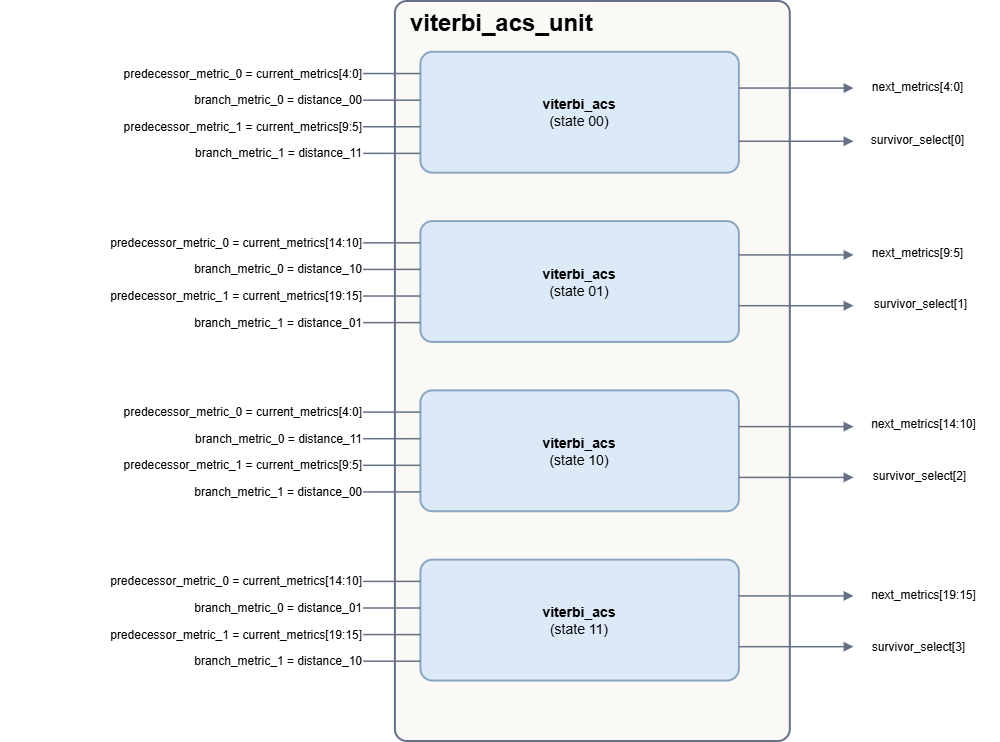

The diagram above was exported from draw.io. Its source (the exported page's mxGraphModel, read from the mxfile embedded in the PNG):
<mxGraphModel dx="2513" dy="1043" grid="1" gridSize="10" guides="1" tooltips="1" connect="1" arrows="1" fold="1" page="1" pageScale="1" pageWidth="1950" pageHeight="1300" background="#ffffff" math="0" shadow="0">
  <root>
    <mxCell id="0" />
    <mxCell id="1" parent="0" />
    <mxCell id="oIs5DM-X51h4GOg6agu0-1" connectable="0" parent="1" style="group" value="" vertex="1">
      <mxGeometry height="740" width="1000" x="190" y="90" as="geometry" />
    </mxCell>
    <mxCell id="oIs5DM-X51h4GOg6agu0-2" parent="oIs5DM-X51h4GOg6agu0-1" style="rounded=1;whiteSpace=wrap;html=1;arcSize=3;fillColor=#FAF9F6;strokeColor=#667085;strokeWidth=2;fontColor=#000000;" value="" vertex="1">
      <mxGeometry height="739.9999999999999" width="394.9044585987262" x="394.9044585987262" as="geometry" />
    </mxCell>
    <mxCell id="oIs5DM-X51h4GOg6agu0-3" parent="oIs5DM-X51h4GOg6agu0-1" style="text;html=1;align=left;verticalAlign=middle;strokeColor=none;fillColor=none;fontColor=#000000;fontSize=24;fontStyle=1;" value="viterbi_acs_unit" vertex="1">
      <mxGeometry height="43.52941176470588" width="509.55414012738856" x="407.64331210191085" as="geometry" />
    </mxCell>
    <mxCell id="oIs5DM-X51h4GOg6agu0-4" parent="oIs5DM-X51h4GOg6agu0-1" style="text;html=1;align=right;verticalAlign=middle;strokeColor=none;fillColor=none;fontColor=#000000;fontSize=12;" value="predecessor_metric_0 = current_metrics[4:0]" vertex="1">
      <mxGeometry height="24.18300653594771" width="363.05732484076435" y="60.45751633986928" as="geometry" />
    </mxCell>
    <mxCell id="oIs5DM-X51h4GOg6agu0-5" parent="oIs5DM-X51h4GOg6agu0-1" style="text;html=1;align=right;verticalAlign=middle;strokeColor=none;fillColor=none;fontColor=#000000;fontSize=12;" value="branch_metric_0 = distance_00" vertex="1">
      <mxGeometry height="24.18300653594771" width="363.05732484076435" y="87.05882352941175" as="geometry" />
    </mxCell>
    <mxCell id="oIs5DM-X51h4GOg6agu0-6" parent="oIs5DM-X51h4GOg6agu0-1" style="text;html=1;align=right;verticalAlign=middle;strokeColor=none;fillColor=none;fontColor=#000000;fontSize=12;" value="predecessor_metric_1 = current_metrics[9:5]" vertex="1">
      <mxGeometry height="24.18300653594771" width="363.05732484076435" y="113.66013071895424" as="geometry" />
    </mxCell>
    <mxCell id="oIs5DM-X51h4GOg6agu0-7" parent="oIs5DM-X51h4GOg6agu0-1" style="text;html=1;align=right;verticalAlign=middle;strokeColor=none;fillColor=none;fontColor=#000000;fontSize=12;" value="branch_metric_1 = distance_11" vertex="1">
      <mxGeometry height="24.18300653594771" width="363.05732484076435" y="140.2614379084967" as="geometry" />
    </mxCell>
    <mxCell id="oIs5DM-X51h4GOg6agu0-8" parent="oIs5DM-X51h4GOg6agu0-1" style="rounded=1;whiteSpace=wrap;html=1;arcSize=10;fillColor=#DCEAF7;strokeColor=#8AA6C1;strokeWidth=2;fontColor=#000000;fontSize=14;" value="&lt;b&gt;viterbi_acs&lt;/b&gt;&lt;br&gt;(state 00)" vertex="1">
      <mxGeometry height="120.91503267973856" width="318.47133757961785" x="420.38216560509557" y="50.78431372549019" as="geometry" />
    </mxCell>
    <mxCell id="oIs5DM-X51h4GOg6agu0-9" parent="oIs5DM-X51h4GOg6agu0-1" style="text;html=1;align=right;verticalAlign=middle;strokeColor=none;fillColor=none;fontColor=#000000;fontSize=12;" value="predecessor_metric_0 = current_metrics[14:10]" vertex="1">
      <mxGeometry height="24.18300653594771" width="363.05732484076435" y="229.73856209150324" as="geometry" />
    </mxCell>
    <mxCell id="oIs5DM-X51h4GOg6agu0-10" parent="oIs5DM-X51h4GOg6agu0-1" style="text;html=1;align=right;verticalAlign=middle;strokeColor=none;fillColor=none;fontColor=#000000;fontSize=12;" value="branch_metric_0 = distance_10" vertex="1">
      <mxGeometry height="24.18300653594771" width="363.05732484076435" y="256.3398692810457" as="geometry" />
    </mxCell>
    <mxCell id="oIs5DM-X51h4GOg6agu0-11" parent="oIs5DM-X51h4GOg6agu0-1" style="text;html=1;align=right;verticalAlign=middle;strokeColor=none;fillColor=none;fontColor=#000000;fontSize=12;" value="predecessor_metric_1 = current_metrics[19:15]" vertex="1">
      <mxGeometry height="24.18300653594771" width="363.05732484076435" y="282.94117647058823" as="geometry" />
    </mxCell>
    <mxCell id="oIs5DM-X51h4GOg6agu0-12" parent="oIs5DM-X51h4GOg6agu0-1" style="text;html=1;align=right;verticalAlign=middle;strokeColor=none;fillColor=none;fontColor=#000000;fontSize=12;" value="branch_metric_1 = distance_01" vertex="1">
      <mxGeometry height="24.18300653594771" width="363.05732484076435" y="309.5424836601307" as="geometry" />
    </mxCell>
    <mxCell id="oIs5DM-X51h4GOg6agu0-13" parent="oIs5DM-X51h4GOg6agu0-1" style="rounded=1;whiteSpace=wrap;html=1;arcSize=10;fillColor=#DCEAF7;strokeColor=#8AA6C1;strokeWidth=2;fontColor=#000000;fontSize=14;" value="&lt;b&gt;viterbi_acs&lt;/b&gt;&lt;br&gt;(state 01)" vertex="1">
      <mxGeometry height="120.91503267973856" width="318.47133757961785" x="420.38216560509557" y="220.06535947712416" as="geometry" />
    </mxCell>
    <mxCell id="oIs5DM-X51h4GOg6agu0-14" parent="oIs5DM-X51h4GOg6agu0-1" style="text;html=1;align=right;verticalAlign=middle;strokeColor=none;fillColor=none;fontColor=#000000;fontSize=12;" value="predecessor_metric_0 = current_metrics[4:0]" vertex="1">
      <mxGeometry height="24.18300653594771" width="363.05732484076435" y="399.01960784313724" as="geometry" />
    </mxCell>
    <mxCell id="oIs5DM-X51h4GOg6agu0-15" parent="oIs5DM-X51h4GOg6agu0-1" style="text;html=1;align=right;verticalAlign=middle;strokeColor=none;fillColor=none;fontColor=#000000;fontSize=12;" value="branch_metric_0 = distance_11" vertex="1">
      <mxGeometry height="24.18300653594771" width="363.05732484076435" y="425.6209150326797" as="geometry" />
    </mxCell>
    <mxCell id="oIs5DM-X51h4GOg6agu0-16" parent="oIs5DM-X51h4GOg6agu0-1" style="text;html=1;align=right;verticalAlign=middle;strokeColor=none;fillColor=none;fontColor=#000000;fontSize=12;" value="predecessor_metric_1 = current_metrics[9:5]" vertex="1">
      <mxGeometry height="24.18300653594771" width="363.05732484076435" y="452.2222222222222" as="geometry" />
    </mxCell>
    <mxCell id="oIs5DM-X51h4GOg6agu0-17" parent="oIs5DM-X51h4GOg6agu0-1" style="text;html=1;align=right;verticalAlign=middle;strokeColor=none;fillColor=none;fontColor=#000000;fontSize=12;" value="branch_metric_1 = distance_00" vertex="1">
      <mxGeometry height="24.18300653594771" width="363.05732484076435" y="478.82352941176464" as="geometry" />
    </mxCell>
    <mxCell id="oIs5DM-X51h4GOg6agu0-18" parent="oIs5DM-X51h4GOg6agu0-1" style="rounded=1;whiteSpace=wrap;html=1;arcSize=10;fillColor=#DCEAF7;strokeColor=#8AA6C1;strokeWidth=2;fontColor=#000000;fontSize=14;" value="&lt;b&gt;viterbi_acs&lt;/b&gt;&lt;br&gt;(state 10)" vertex="1">
      <mxGeometry height="120.91503267973856" width="318.47133757961785" x="420.38216560509557" y="389.34640522875816" as="geometry" />
    </mxCell>
    <mxCell id="oIs5DM-X51h4GOg6agu0-19" parent="oIs5DM-X51h4GOg6agu0-1" style="text;html=1;align=right;verticalAlign=middle;strokeColor=none;fillColor=none;fontColor=#000000;fontSize=12;" value="predecessor_metric_0 = current_metrics[14:10]" vertex="1">
      <mxGeometry height="24.18300653594771" width="363.05732484076435" y="568.3006535947712" as="geometry" />
    </mxCell>
    <mxCell id="oIs5DM-X51h4GOg6agu0-20" parent="oIs5DM-X51h4GOg6agu0-1" style="text;html=1;align=right;verticalAlign=middle;strokeColor=none;fillColor=none;fontColor=#000000;fontSize=12;" value="branch_metric_0 = distance_01" vertex="1">
      <mxGeometry height="24.18300653594771" width="363.05732484076435" y="594.9019607843137" as="geometry" />
    </mxCell>
    <mxCell id="oIs5DM-X51h4GOg6agu0-21" parent="oIs5DM-X51h4GOg6agu0-1" style="text;html=1;align=right;verticalAlign=middle;strokeColor=none;fillColor=none;fontColor=#000000;fontSize=12;" value="predecessor_metric_1 = current_metrics[19:15]" vertex="1">
      <mxGeometry height="24.18300653594771" width="363.05732484076435" y="621.5032679738562" as="geometry" />
    </mxCell>
    <mxCell id="oIs5DM-X51h4GOg6agu0-22" parent="oIs5DM-X51h4GOg6agu0-1" style="text;html=1;align=right;verticalAlign=middle;strokeColor=none;fillColor=none;fontColor=#000000;fontSize=12;" value="branch_metric_1 = distance_10" vertex="1">
      <mxGeometry height="24.18300653594771" width="363.05732484076435" y="648.1045751633986" as="geometry" />
    </mxCell>
    <mxCell id="oIs5DM-X51h4GOg6agu0-23" parent="oIs5DM-X51h4GOg6agu0-1" style="rounded=1;whiteSpace=wrap;html=1;arcSize=10;fillColor=#DCEAF7;strokeColor=#8AA6C1;strokeWidth=2;fontColor=#000000;fontSize=14;" value="&lt;b&gt;viterbi_acs&lt;/b&gt;&lt;br&gt;(state 11)" vertex="1">
      <mxGeometry height="120.91503267973856" width="318.47133757961785" x="420.38216560509557" y="558.627450980392" as="geometry" />
    </mxCell>
    <mxCell id="oIs5DM-X51h4GOg6agu0-24" edge="1" parent="oIs5DM-X51h4GOg6agu0-1" source="oIs5DM-X51h4GOg6agu0-4" style="edgeStyle=orthogonalEdgeStyle;rounded=0;orthogonalLoop=1;jettySize=auto;html=1;strokeColor=#667085;strokeWidth=1.5;endArrow=none;exitX=1;exitY=0.5;entryX=0;entryY=0.18;fontColor=#000000;" target="oIs5DM-X51h4GOg6agu0-8">
      <mxGeometry relative="1" as="geometry" />
    </mxCell>
    <mxCell id="oIs5DM-X51h4GOg6agu0-25" edge="1" parent="oIs5DM-X51h4GOg6agu0-1" source="oIs5DM-X51h4GOg6agu0-5" style="edgeStyle=orthogonalEdgeStyle;rounded=0;orthogonalLoop=1;jettySize=auto;html=1;strokeColor=#667085;strokeWidth=1.5;endArrow=none;exitX=1;exitY=0.5;entryX=0;entryY=0.38;fontColor=#000000;" target="oIs5DM-X51h4GOg6agu0-8">
      <mxGeometry relative="1" as="geometry">
        <Array as="points">
          <mxPoint x="420.38216560509557" y="99.15032679738562" />
        </Array>
      </mxGeometry>
    </mxCell>
    <mxCell id="oIs5DM-X51h4GOg6agu0-26" edge="1" parent="oIs5DM-X51h4GOg6agu0-1" source="oIs5DM-X51h4GOg6agu0-6" style="edgeStyle=orthogonalEdgeStyle;rounded=0;orthogonalLoop=1;jettySize=auto;html=1;strokeColor=#667085;strokeWidth=1.5;endArrow=none;exitX=1;exitY=0.5;entryX=0;entryY=0.62;fontColor=#000000;" target="oIs5DM-X51h4GOg6agu0-8">
      <mxGeometry relative="1" as="geometry" />
    </mxCell>
    <mxCell id="oIs5DM-X51h4GOg6agu0-27" edge="1" parent="oIs5DM-X51h4GOg6agu0-1" source="oIs5DM-X51h4GOg6agu0-7" style="edgeStyle=orthogonalEdgeStyle;rounded=0;orthogonalLoop=1;jettySize=auto;html=1;strokeColor=#667085;strokeWidth=1.5;endArrow=none;exitX=1;exitY=0.5;entryX=0;entryY=0.82;fontColor=#000000;" target="oIs5DM-X51h4GOg6agu0-8">
      <mxGeometry relative="1" as="geometry">
        <Array as="points">
          <mxPoint x="420.38216560509557" y="152.35294117647055" />
        </Array>
      </mxGeometry>
    </mxCell>
    <mxCell id="oIs5DM-X51h4GOg6agu0-28" edge="1" parent="oIs5DM-X51h4GOg6agu0-1" source="oIs5DM-X51h4GOg6agu0-9" style="edgeStyle=orthogonalEdgeStyle;rounded=0;orthogonalLoop=1;jettySize=auto;html=1;strokeColor=#667085;strokeWidth=1.5;endArrow=none;exitX=1;exitY=0.5;entryX=0;entryY=0.18;fontColor=#000000;" target="oIs5DM-X51h4GOg6agu0-13">
      <mxGeometry relative="1" as="geometry" />
    </mxCell>
    <mxCell id="oIs5DM-X51h4GOg6agu0-29" edge="1" parent="oIs5DM-X51h4GOg6agu0-1" source="oIs5DM-X51h4GOg6agu0-10" style="edgeStyle=orthogonalEdgeStyle;rounded=0;orthogonalLoop=1;jettySize=auto;html=1;strokeColor=#667085;strokeWidth=1.5;endArrow=none;exitX=1;exitY=0.5;entryX=0;entryY=0.38;fontColor=#000000;" target="oIs5DM-X51h4GOg6agu0-13">
      <mxGeometry relative="1" as="geometry">
        <Array as="points">
          <mxPoint x="420.38216560509557" y="268.43137254901956" />
        </Array>
      </mxGeometry>
    </mxCell>
    <mxCell id="oIs5DM-X51h4GOg6agu0-30" edge="1" parent="oIs5DM-X51h4GOg6agu0-1" source="oIs5DM-X51h4GOg6agu0-11" style="edgeStyle=orthogonalEdgeStyle;rounded=0;orthogonalLoop=1;jettySize=auto;html=1;strokeColor=#667085;strokeWidth=1.5;endArrow=none;exitX=1;exitY=0.5;entryX=0;entryY=0.62;fontColor=#000000;" target="oIs5DM-X51h4GOg6agu0-13">
      <mxGeometry relative="1" as="geometry" />
    </mxCell>
    <mxCell id="oIs5DM-X51h4GOg6agu0-31" edge="1" parent="oIs5DM-X51h4GOg6agu0-1" source="oIs5DM-X51h4GOg6agu0-12" style="edgeStyle=orthogonalEdgeStyle;rounded=0;orthogonalLoop=1;jettySize=auto;html=1;strokeColor=#667085;strokeWidth=1.5;endArrow=none;exitX=1;exitY=0.5;entryX=0;entryY=0.82;fontColor=#000000;" target="oIs5DM-X51h4GOg6agu0-13">
      <mxGeometry relative="1" as="geometry">
        <Array as="points">
          <mxPoint x="420.38216560509557" y="321.6339869281045" />
        </Array>
      </mxGeometry>
    </mxCell>
    <mxCell id="oIs5DM-X51h4GOg6agu0-32" edge="1" parent="oIs5DM-X51h4GOg6agu0-1" source="oIs5DM-X51h4GOg6agu0-14" style="edgeStyle=orthogonalEdgeStyle;rounded=0;orthogonalLoop=1;jettySize=auto;html=1;strokeColor=#667085;strokeWidth=1.5;endArrow=none;exitX=1;exitY=0.5;entryX=0;entryY=0.18;fontColor=#000000;" target="oIs5DM-X51h4GOg6agu0-18">
      <mxGeometry relative="1" as="geometry" />
    </mxCell>
    <mxCell id="oIs5DM-X51h4GOg6agu0-33" edge="1" parent="oIs5DM-X51h4GOg6agu0-1" source="oIs5DM-X51h4GOg6agu0-15" style="edgeStyle=orthogonalEdgeStyle;rounded=0;orthogonalLoop=1;jettySize=auto;html=1;strokeColor=#667085;strokeWidth=1.5;endArrow=none;exitX=1;exitY=0.5;entryX=0;entryY=0.38;fontColor=#000000;" target="oIs5DM-X51h4GOg6agu0-18">
      <mxGeometry relative="1" as="geometry">
        <Array as="points">
          <mxPoint x="420.38216560509557" y="437.71241830065355" />
        </Array>
      </mxGeometry>
    </mxCell>
    <mxCell id="oIs5DM-X51h4GOg6agu0-34" edge="1" parent="oIs5DM-X51h4GOg6agu0-1" source="oIs5DM-X51h4GOg6agu0-16" style="edgeStyle=orthogonalEdgeStyle;rounded=0;orthogonalLoop=1;jettySize=auto;html=1;strokeColor=#667085;strokeWidth=1.5;endArrow=none;exitX=1;exitY=0.5;entryX=0;entryY=0.62;fontColor=#000000;" target="oIs5DM-X51h4GOg6agu0-18">
      <mxGeometry relative="1" as="geometry" />
    </mxCell>
    <mxCell id="oIs5DM-X51h4GOg6agu0-35" edge="1" parent="oIs5DM-X51h4GOg6agu0-1" source="oIs5DM-X51h4GOg6agu0-17" style="edgeStyle=orthogonalEdgeStyle;rounded=0;orthogonalLoop=1;jettySize=auto;html=1;strokeColor=#667085;strokeWidth=1.5;endArrow=none;exitX=1;exitY=0.5;entryX=0;entryY=0.82;fontColor=#000000;" target="oIs5DM-X51h4GOg6agu0-18">
      <mxGeometry relative="1" as="geometry">
        <Array as="points">
          <mxPoint x="420.38216560509557" y="490.9150326797385" />
        </Array>
      </mxGeometry>
    </mxCell>
    <mxCell id="oIs5DM-X51h4GOg6agu0-36" edge="1" parent="oIs5DM-X51h4GOg6agu0-1" source="oIs5DM-X51h4GOg6agu0-19" style="edgeStyle=orthogonalEdgeStyle;rounded=0;orthogonalLoop=1;jettySize=auto;html=1;strokeColor=#667085;strokeWidth=1.5;endArrow=none;exitX=1;exitY=0.5;entryX=0;entryY=0.18;fontColor=#000000;" target="oIs5DM-X51h4GOg6agu0-23">
      <mxGeometry relative="1" as="geometry" />
    </mxCell>
    <mxCell id="oIs5DM-X51h4GOg6agu0-37" edge="1" parent="oIs5DM-X51h4GOg6agu0-1" source="oIs5DM-X51h4GOg6agu0-20" style="edgeStyle=orthogonalEdgeStyle;rounded=0;orthogonalLoop=1;jettySize=auto;html=1;strokeColor=#667085;strokeWidth=1.5;endArrow=none;exitX=1;exitY=0.5;entryX=0;entryY=0.38;fontColor=#000000;" target="oIs5DM-X51h4GOg6agu0-23">
      <mxGeometry relative="1" as="geometry">
        <Array as="points">
          <mxPoint x="420.38216560509557" y="606.9934640522874" />
        </Array>
      </mxGeometry>
    </mxCell>
    <mxCell id="oIs5DM-X51h4GOg6agu0-38" edge="1" parent="oIs5DM-X51h4GOg6agu0-1" source="oIs5DM-X51h4GOg6agu0-21" style="edgeStyle=orthogonalEdgeStyle;rounded=0;orthogonalLoop=1;jettySize=auto;html=1;strokeColor=#667085;strokeWidth=1.5;endArrow=none;exitX=1;exitY=0.5;entryX=0;entryY=0.62;fontColor=#000000;" target="oIs5DM-X51h4GOg6agu0-23">
      <mxGeometry relative="1" as="geometry" />
    </mxCell>
    <mxCell id="oIs5DM-X51h4GOg6agu0-39" edge="1" parent="oIs5DM-X51h4GOg6agu0-1" source="oIs5DM-X51h4GOg6agu0-22" style="edgeStyle=orthogonalEdgeStyle;rounded=0;orthogonalLoop=1;jettySize=auto;html=1;strokeColor=#667085;strokeWidth=1.5;endArrow=none;exitX=1;exitY=0.5;entryX=0;entryY=0.82;fontColor=#000000;" target="oIs5DM-X51h4GOg6agu0-23">
      <mxGeometry relative="1" as="geometry">
        <Array as="points">
          <mxPoint x="420.38216560509557" y="660.1960784313725" />
        </Array>
      </mxGeometry>
    </mxCell>
    <mxCell id="oIs5DM-X51h4GOg6agu0-40" edge="1" parent="oIs5DM-X51h4GOg6agu0-1" source="oIs5DM-X51h4GOg6agu0-8" style="edgeStyle=orthogonalEdgeStyle;rounded=0;orthogonalLoop=1;jettySize=auto;html=1;strokeColor=#667085;strokeWidth=1.5;endArrow=block;endFill=1;exitX=1;exitY=0.3;fontColor=#000000;">
      <mxGeometry relative="1" as="geometry">
        <mxPoint x="853.5031847133758" y="87.05882352941175" as="targetPoint" />
      </mxGeometry>
    </mxCell>
    <mxCell id="oIs5DM-X51h4GOg6agu0-41" edge="1" parent="oIs5DM-X51h4GOg6agu0-1" source="oIs5DM-X51h4GOg6agu0-13" style="edgeStyle=orthogonalEdgeStyle;rounded=0;orthogonalLoop=1;jettySize=auto;html=1;strokeColor=#667085;strokeWidth=1.5;endArrow=block;endFill=1;exitX=1;exitY=0.7;fontColor=#000000;">
      <mxGeometry relative="1" as="geometry">
        <mxPoint x="853.5031847133758" y="304.7058823529411" as="targetPoint" />
      </mxGeometry>
    </mxCell>
    <mxCell id="oIs5DM-X51h4GOg6agu0-42" edge="1" parent="oIs5DM-X51h4GOg6agu0-1" style="edgeStyle=orthogonalEdgeStyle;rounded=0;orthogonalLoop=1;jettySize=auto;html=1;strokeColor=#667085;strokeWidth=1.5;endArrow=block;endFill=1;exitX=1;exitY=0.3;fontColor=#000000;">
      <mxGeometry relative="1" as="geometry">
        <mxPoint x="738.8535031847134" y="253.92156862745094" as="sourcePoint" />
        <mxPoint x="853.5031847133758" y="253.92156862745094" as="targetPoint" />
      </mxGeometry>
    </mxCell>
    <mxCell id="oIs5DM-X51h4GOg6agu0-43" edge="1" parent="oIs5DM-X51h4GOg6agu0-1" style="edgeStyle=orthogonalEdgeStyle;rounded=0;orthogonalLoop=1;jettySize=auto;html=1;strokeColor=#667085;strokeWidth=1.5;endArrow=block;endFill=1;exitX=1;exitY=0.3;fontColor=#000000;">
      <mxGeometry relative="1" as="geometry">
        <mxPoint x="738.8535031847134" y="425.6209150326797" as="sourcePoint" />
        <mxPoint x="853.5031847133758" y="425.6209150326797" as="targetPoint" />
      </mxGeometry>
    </mxCell>
    <mxCell id="oIs5DM-X51h4GOg6agu0-44" edge="1" parent="oIs5DM-X51h4GOg6agu0-1" style="edgeStyle=orthogonalEdgeStyle;rounded=0;orthogonalLoop=1;jettySize=auto;html=1;strokeColor=#667085;strokeWidth=1.5;endArrow=block;endFill=1;exitX=1;exitY=0.3;fontColor=#000000;">
      <mxGeometry relative="1" as="geometry">
        <mxPoint x="738.8535031847134" y="594.9019607843137" as="sourcePoint" />
        <mxPoint x="853.5031847133758" y="594.9019607843137" as="targetPoint" />
      </mxGeometry>
    </mxCell>
    <mxCell id="oIs5DM-X51h4GOg6agu0-45" parent="oIs5DM-X51h4GOg6agu0-1" style="text;html=1;whiteSpace=wrap;strokeColor=none;fillColor=none;align=center;verticalAlign=middle;rounded=0;fontColor=#000000;" value="next_metrics[4:0]" vertex="1">
      <mxGeometry height="36.27450980392157" width="152.86624203821657" x="840.7643312101911" y="67.71241830065358" as="geometry" />
    </mxCell>
    <mxCell id="oIs5DM-X51h4GOg6agu0-46" parent="oIs5DM-X51h4GOg6agu0-1" style="text;html=1;whiteSpace=wrap;strokeColor=none;fillColor=none;align=center;verticalAlign=middle;rounded=0;fontColor=#000000;" value="next_metrics[9:5]" vertex="1">
      <mxGeometry height="36.27450980392157" width="152.86624203821657" x="840.7643312101911" y="233.36601307189542" as="geometry" />
    </mxCell>
    <mxCell id="oIs5DM-X51h4GOg6agu0-47" parent="oIs5DM-X51h4GOg6agu0-1" style="text;html=1;whiteSpace=wrap;strokeColor=none;fillColor=none;align=center;verticalAlign=middle;rounded=0;fontColor=#000000;" value="next_metrics[14:10]" vertex="1">
      <mxGeometry height="36.27450980392157" width="152.86624203821657" x="847.1337579617835" y="405.06535947712416" as="geometry" />
    </mxCell>
    <mxCell id="oIs5DM-X51h4GOg6agu0-48" parent="oIs5DM-X51h4GOg6agu0-1" style="text;html=1;whiteSpace=wrap;strokeColor=none;fillColor=none;align=center;verticalAlign=middle;rounded=0;fontColor=#000000;" value="next_metrics[19:15]" vertex="1">
      <mxGeometry height="36.27450980392157" width="152.86624203821657" x="847.1337579617835" y="575.5555555555554" as="geometry" />
    </mxCell>
    <mxCell id="oIs5DM-X51h4GOg6agu0-49" parent="oIs5DM-X51h4GOg6agu0-1" style="text;html=1;whiteSpace=wrap;strokeColor=none;fillColor=none;align=center;verticalAlign=middle;rounded=0;fontColor=#000000;" value="survivor_select[1]" vertex="1">
      <mxGeometry height="36.27450980392157" width="127.38853503184714" x="857.3248407643313" y="285.359477124183" as="geometry" />
    </mxCell>
    <mxCell id="oIs5DM-X51h4GOg6agu0-50" parent="oIs5DM-X51h4GOg6agu0-1" style="text;html=1;whiteSpace=wrap;strokeColor=none;fillColor=none;align=center;verticalAlign=middle;rounded=0;fontColor=#000000;" value="survivor_select[2]" vertex="1">
      <mxGeometry height="36.27450980392157" width="127.38853503184714" x="856.0509554140128" y="457.0588235294117" as="geometry" />
    </mxCell>
    <mxCell id="oIs5DM-X51h4GOg6agu0-51" edge="1" parent="oIs5DM-X51h4GOg6agu0-1" style="edgeStyle=orthogonalEdgeStyle;rounded=0;orthogonalLoop=1;jettySize=auto;html=1;strokeColor=#667085;strokeWidth=1.5;endArrow=block;endFill=1;exitX=1;exitY=0.7;fontColor=#000000;">
      <mxGeometry relative="1" as="geometry">
        <mxPoint x="738.8535031847134" y="476.40522875816987" as="sourcePoint" />
        <mxPoint x="853.5031847133758" y="476.40522875816987" as="targetPoint" />
      </mxGeometry>
    </mxCell>
    <mxCell id="oIs5DM-X51h4GOg6agu0-52" edge="1" parent="oIs5DM-X51h4GOg6agu0-1" style="edgeStyle=orthogonalEdgeStyle;rounded=0;orthogonalLoop=1;jettySize=auto;html=1;strokeColor=#667085;strokeWidth=1.5;endArrow=block;endFill=1;exitX=1;exitY=0.7;fontColor=#000000;">
      <mxGeometry relative="1" as="geometry">
        <mxPoint x="738.8535031847134" y="645.6862745098039" as="sourcePoint" />
        <mxPoint x="853.5031847133758" y="645.6862745098039" as="targetPoint" />
      </mxGeometry>
    </mxCell>
    <mxCell id="oIs5DM-X51h4GOg6agu0-53" edge="1" parent="oIs5DM-X51h4GOg6agu0-1" style="edgeStyle=orthogonalEdgeStyle;rounded=0;orthogonalLoop=1;jettySize=auto;html=1;strokeColor=#667085;strokeWidth=1.5;endArrow=block;endFill=1;exitX=1;exitY=0.7;fontColor=#000000;">
      <mxGeometry relative="1" as="geometry">
        <mxPoint x="738.8535031847134" y="140.2614379084967" as="sourcePoint" />
        <mxPoint x="853.5031847133758" y="140.2614379084967" as="targetPoint" />
      </mxGeometry>
    </mxCell>
    <mxCell id="oIs5DM-X51h4GOg6agu0-54" parent="oIs5DM-X51h4GOg6agu0-1" style="text;html=1;whiteSpace=wrap;strokeColor=none;fillColor=none;align=center;verticalAlign=middle;rounded=0;fontColor=#000000;" value="survivor_select[0]" vertex="1">
      <mxGeometry height="36.27450980392157" width="127.38853503184714" x="853.5031847133758" y="120.91503267973856" as="geometry" />
    </mxCell>
    <mxCell id="oIs5DM-X51h4GOg6agu0-55" parent="oIs5DM-X51h4GOg6agu0-1" style="text;html=1;whiteSpace=wrap;strokeColor=none;fillColor=none;align=center;verticalAlign=middle;rounded=0;fontColor=#000000;" value="survivor_select[3]" vertex="1">
      <mxGeometry height="36.27450980392157" width="127.38853503184714" x="854.7770700636944" y="628.3398692810456" as="geometry" />
    </mxCell>
  </root>
</mxGraphModel>